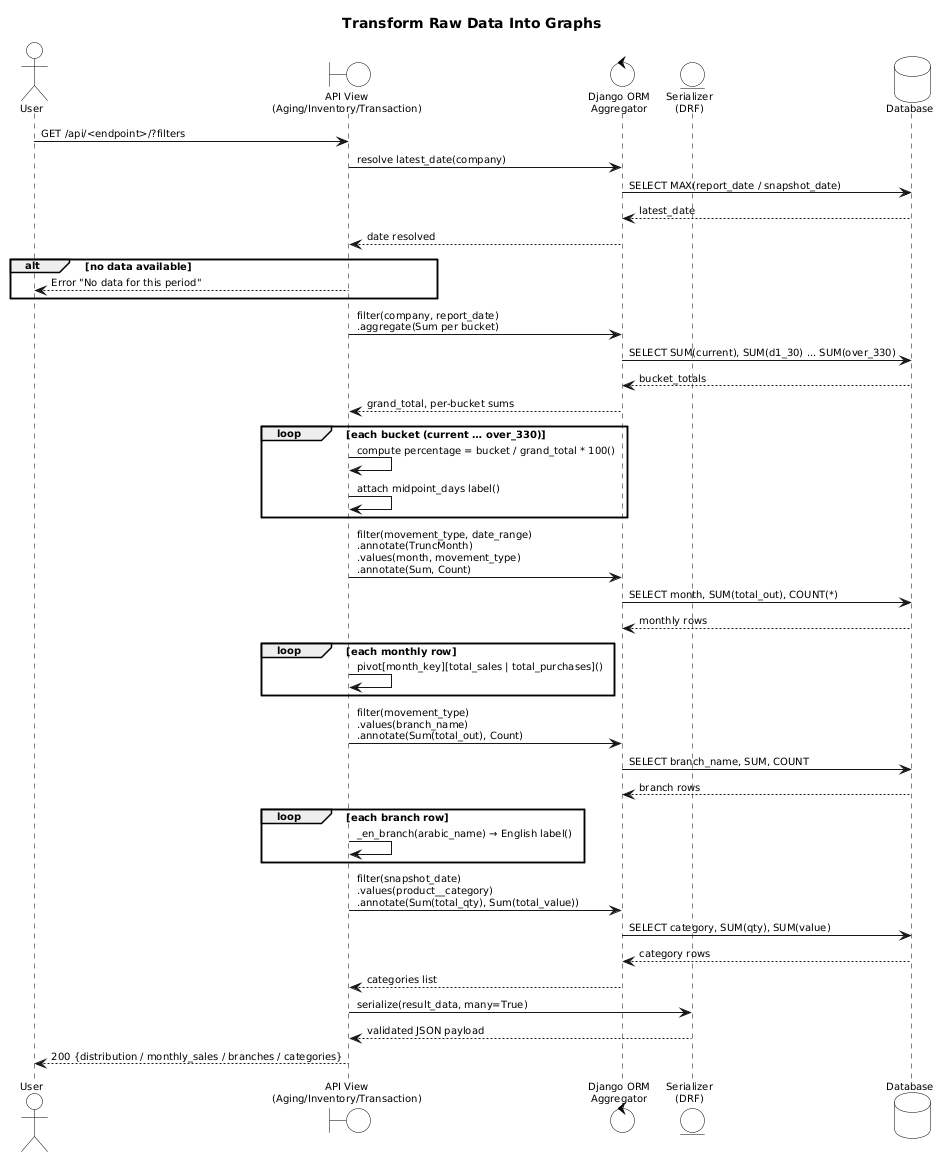

The diagram above was rendered by PlantUML. Its source (embedded in the PNG):
@startuml
skinparam sequenceArrowThickness 1
skinparam sequenceParticipantBackgroundColor White
skinparam sequenceParticipantBorderColor Black
skinparam sequenceLifeLineBorderColor Black
skinparam sequenceBoxBackgroundColor #E8F0FF
skinparam DefaultFontName Arial
skinparam DefaultFontSize 10
skinparam ActorBorderColor Black
skinparam ActorBackgroundColor White
skinparam BoundaryBorderColor Black
skinparam BoundaryBackgroundColor White
skinparam ControlBorderColor Black
skinparam ControlBackgroundColor White
skinparam EntityBorderColor Black
skinparam EntityBackgroundColor White
skinparam DatabaseBorderColor Black
skinparam DatabaseBackgroundColor White

title <b>Transform Raw Data Into Graphs</b>

actor       User
boundary    View        as "API View\n(Aging/Inventory/Transaction)"
control     Aggregator  as "Django ORM\nAggregator"
entity      Serializer  as "Serializer\n(DRF)"
database    Database

' ─────────────────────────────────────────────
box "Resolve Date & Filters" #F5F5FF
  User -> View : GET /api/<endpoint>/?filters
  View -> Aggregator : resolve latest_date(company)
  Aggregator -> Database : SELECT MAX(report_date / snapshot_date)
  Database --> Aggregator : latest_date
  Aggregator --> View : date resolved

  alt no data available
    View --> User : Error "No data for this period"
  end
end box

' ─────────────────────────────────────────────
box "== \"aging distribution\"" #FFF5E0
  View -> Aggregator : filter(company, report_date)\n.aggregate(Sum per bucket)
  Aggregator -> Database : SELECT SUM(current), SUM(d1_30) ... SUM(over_330)
  Database --> Aggregator : bucket_totals
  Aggregator --> View : grand_total, per-bucket sums

  loop each bucket (current … over_330)
    View -> View : compute percentage = bucket / grand_total * 100()
    View -> View : attach midpoint_days label()
  end
end box

' ─────────────────────────────────────────────
box "== \"monthly sales trend\"" #E0FFE0
  View -> Aggregator : filter(movement_type, date_range)\n.annotate(TruncMonth)\n.values(month, movement_type)\n.annotate(Sum, Count)
  Aggregator -> Database : SELECT month, SUM(total_out), COUNT(*)
  Database --> Aggregator : monthly rows

  loop each monthly row
    View -> View : pivot[month_key][total_sales | total_purchases]()
  end
end box

' ─────────────────────────────────────────────
box "== \"branch breakdown\"" #E0F0FF
  View -> Aggregator : filter(movement_type)\n.values(branch_name)\n.annotate(Sum(total_out), Count)
  Aggregator -> Database : SELECT branch_name, SUM, COUNT
  Database --> Aggregator : branch rows

  loop each branch row
    View -> View : _en_branch(arabic_name) → English label()
  end
end box

' ─────────────────────────────────────────────
box "== \"inventory category breakdown\"" #FFF0FF
  View -> Aggregator : filter(snapshot_date)\n.values(product__category)\n.annotate(Sum(total_qty), Sum(total_value))
  Aggregator -> Database : SELECT category, SUM(qty), SUM(value)
  Database --> Aggregator : category rows
  Aggregator --> View : categories list
end box

' ─────────────────────────────────────────────
box "Serialize & Respond" #F0F0F0
  View -> Serializer : serialize(result_data, many=True)
  Serializer --> View : validated JSON payload
  View --> User : 200 {distribution / monthly_sales / branches / categories}
end box
@enduml